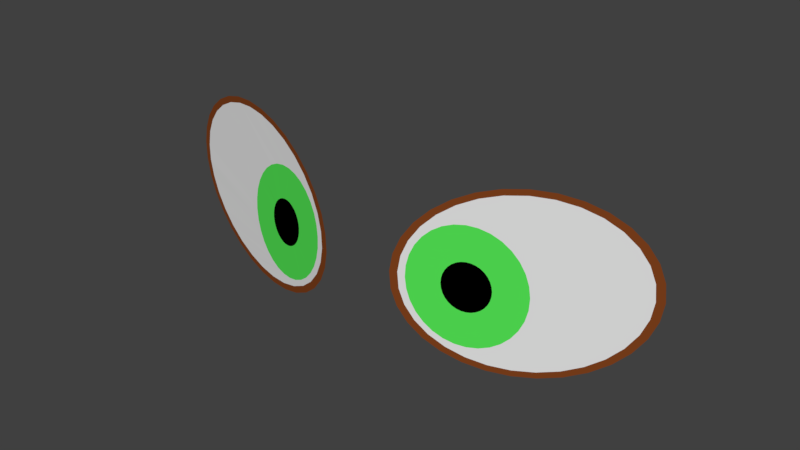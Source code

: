# Source: Eyes2.blend  (saved by Blender 2.77.0; exported with 4.5.12 LTS)
import bpy
from mathutils import Matrix  # noqa: F401  (used for matrix-valued properties, if any)

bpy.ops.wm.read_factory_settings(use_empty=True)
scene = bpy.context.scene
scene.name = 'Scene'

# ---- collections
col_collection_1 = bpy.data.collections.new('Collection 1'); scene.collection.children.link(col_collection_1)

# ---- materials (node trees are filled in below, after node groups)
mat_pupil_001 = bpy.data.materials.new('Pupil.001')
mat_pupil_001.alpha_threshold = 0.0
mat_pupil_001.use_transparent_shadow = False
mat_pupil_001.diffuse_color = (0.0, 0.0, 0.0, 1.0)
mat_pupil_001.roughness = 0.5
mat_cornea = bpy.data.materials.new('Cornea')
mat_cornea.alpha_threshold = 0.0
mat_cornea.use_transparent_shadow = False
mat_cornea.roughness = 0.5
mat_cornea.specular_intensity = 0.0
mat_iris = bpy.data.materials.new('Iris')
mat_iris.alpha_threshold = 0.0
mat_iris.use_transparent_shadow = False
mat_iris.diffuse_color = (0.09022, 0.8, 0.09207, 1.0)
mat_iris.roughness = 0.5
mat_eyeframe = bpy.data.materials.new('EyeFrame')
mat_eyeframe.alpha_threshold = 0.0
mat_eyeframe.use_transparent_shadow = False
mat_eyeframe.diffuse_color = (0.214, 0.05285, 0.01186, 1.0)
mat_eyeframe.roughness = 0.5
mat_eyeframe.specular_intensity = 0.0

# ---- material node trees

# ---- world
world_world = bpy.data.worlds.new('World'); scene.world = world_world
world_world.color = (0.05088, 0.05088, 0.05088)
world_world.use_sun_shadow = False
world_world.sun_shadow_jitter_overblur = 0.0
world_world.cycles.sampling_method = 'MANUAL'
world_world.light_settings.ao_factor = 0.1

# ---- meshes
me_circle_002 = bpy.data.meshes.new('Circle.002')
me_circle_002.from_pydata([(-0.0182, -0.004877, 0.06384), (-0.03828, -0.0046, 0.05716), (-0.05686, -0.004138, 0.04792), (-0.07322, -0.00351, 0.03648), (-0.08674, -0.002739, 0.02328), (-0.09691, -0.001856, 0.008826), (-0.1033, -0.000893, -0.006325), (-0.1057, 0.0001115, -0.02159), (-0.104, 0.001119, -0.03639), (-0.09833, 0.002092, -0.05014), (-0.08882, 0.002991, -0.06233), (-0.07586, 0.003783, -0.07248), (-0.05996, 0.004438, -0.08021), (-0.04173, 0.004929, -0.08521), (-0.02186, 0.005239, -0.08729), (-0.001125, 0.005354, -0.08638), (0.01968, 0.005272, -0.08251), (0.03976, 0.004995, -0.07582), (0.05834, 0.004533, -0.06658), (0.07471, 0.003905, -0.05514), (0.08823, 0.003134, -0.04194), (0.09839, 0.00225, -0.02749), (0.1048, 0.001288, -0.01234), (0.1072, 0.0002832, 0.002929), (0.1055, -0.0007246, 0.01772), (0.09982, -0.001697, 0.03148), (0.0903, -0.002596, 0.04367), (0.07735, -0.003389, 0.05382), (0.06144, -0.004043, 0.06154), (0.04321, -0.004534, 0.06654), (0.02334, -0.004844, 0.06863), (0.002609, -0.00496, 0.06772), (0.03378, -0.001539, 0.02073), (0.03763, -0.001601, 0.02214), (0.03027, -0.001426, 0.0186), (0.02725, -0.001265, 0.01582), (0.02483, -0.001064, 0.01252), (0.0231, -0.0008291, 0.0088), (0.02213, -0.0005702, 0.00482), (0.02196, -0.000297, 0.0007286), (0.02259, -1.994e-05, -0.003317), (0.024, 0.0002502, -0.007162), (0.02614, 0.0005032, -0.01066), (0.02892, 0.0007292, -0.01367), (0.03223, 0.0009195, -0.01608), (0.03595, 0.001067, -0.01781), (0.03994, 0.001166, -0.01877), (0.04404, 0.001212, -0.01894), (0.0481, 0.001204, -0.01831), (0.05195, 0.001142, -0.0169), (0.05546, 0.001029, -0.01476), (0.05848, 0.0008687, -0.01199), (0.0609, 0.0006673, -0.008681), (0.06263, 0.0004326, -0.004966), (0.06359, 0.0001737, -0.0009865), (0.06377, -9.961e-05, 0.003105), (0.06313, -0.0003766, 0.007151), (0.06172, -0.0006468, 0.011), (0.05959, -0.0008997, 0.01449), (0.05681, -0.001126, 0.0175), (0.0535, -0.001316, 0.01992), (0.04977, -0.001463, 0.02164), (0.04579, -0.001562, 0.0226), (0.04169, -0.001609, 0.02277), (-0.03572, -0.004285, 0.0528), (-0.01695, -0.004544, 0.05904), (-0.05308, -0.003854, 0.04416), (-0.06837, -0.003267, 0.03347), (-0.081, -0.002547, 0.02114), (-0.0905, -0.001721, 0.007635), (-0.09649, -0.0008214, -0.006522), (-0.09874, 0.0001171, -0.02079), (-0.09717, 0.001059, -0.03461), (-0.09183, 0.001967, -0.04747), (-0.08294, 0.002808, -0.05885), (-0.07083, 0.003548, -0.06834), (-0.05598, 0.004159, -0.07556), (-0.03894, 0.004619, -0.08023), (-0.02038, 0.004908, -0.08218), (-0.001002, 0.005016, -0.08132), (0.01844, 0.004939, -0.07771), (0.0372, 0.00468, -0.07146), (0.05456, 0.004249, -0.06283), (0.06985, 0.003661, -0.05214), (0.08249, 0.002941, -0.0398), (0.09198, 0.002115, -0.0263), (0.09797, 0.001216, -0.01214), (0.1002, 0.0002775, 0.002124), (0.09865, -0.0006641, 0.01595), (0.09332, -0.001573, 0.0288), (0.08443, -0.002413, 0.04019), (0.07232, -0.003153, 0.04968), (0.05746, -0.003765, 0.05689), (0.04042, -0.004224, 0.06156), (0.02186, -0.004513, 0.06351), (0.002487, -0.004621, 0.06266), (0.02079, -0.003455, 0.04762), (0.03015, -0.003605, 0.05104), (0.01227, -0.00318, 0.04244), (0.004933, -0.00279, 0.0357), (-0.0009469, -0.002301, 0.02766), (-0.005145, -0.001731, 0.01864), (-0.007497, -0.001102, 0.00897), (-0.007914, -0.000438, -0.0009696), (-0.00638, 0.000235, -0.0108), (-0.002953, 0.0008913, -0.02014), (0.002235, 0.001506, -0.02863), (0.008984, 0.002055, -0.03595), (0.01704, 0.002517, -0.04181), (0.02608, 0.002875, -0.046), (0.03577, 0.003115, -0.04834), (0.04573, 0.003228, -0.04875), (0.05558, 0.003209, -0.04721), (0.06494, 0.003059, -0.04379), (0.07346, 0.002784, -0.0386), (0.0808, 0.002394, -0.03187), (0.08668, 0.001904, -0.02383), (0.09087, 0.001334, -0.0148), (0.09323, 0.0007052, -0.005136), (0.09364, 4.146e-05, 0.004803), (0.09211, -0.0006315, 0.01463), (0.08868, -0.001288, 0.02397), (0.08349, -0.001902, 0.03246), (0.07674, -0.002451, 0.03978), (0.06869, -0.002914, 0.04565), (0.05965, -0.003272, 0.04983), (0.04996, -0.003512, 0.05217), (0.04, -0.003624, 0.05258), (0.2449, 0.06562, -0.07538), (0.2629, 0.07609, -0.07925), (0.2809, 0.08636, -0.08016), (0.2983, 0.09603, -0.07808), (0.3143, 0.1047, -0.07308), (0.3284, 0.1121, -0.06536), (0.34, 0.1179, -0.0552), (0.3487, 0.1219, -0.04302), (0.3541, 0.1239, -0.02926), (0.3561, 0.1239, -0.01446), (0.3545, 0.1218, 0.0008028), (0.3494, 0.1177, 0.01595), (0.3411, 0.1119, 0.03041), (0.3297, 0.1045, 0.04361), (0.3159, 0.09574, 0.05505), (0.3, 0.08605, 0.06429), (0.2828, 0.07577, 0.07097), (0.2648, 0.06529, 0.07485), (0.2468, 0.05503, 0.07576), (0.2294, 0.04536, 0.07367), (0.2134, 0.03667, 0.06867), (0.1993, 0.02929, 0.06095), (0.1877, 0.02349, 0.0508), (0.179, 0.01952, 0.03861), (0.1736, 0.0175, 0.02485), (0.1716, 0.01754, 0.01006), (0.1732, 0.01961, -0.00521), (0.1782, 0.02365, -0.02036), (0.1866, 0.02949, -0.03482), (0.1979, 0.03692, -0.04802), (0.2118, 0.04565, -0.05946), (0.2277, 0.05534, -0.0687), (0.2258, 0.04992, -0.01188), (0.2223, 0.04788, -0.01125), (0.2294, 0.05193, -0.01171), (0.2329, 0.05384, -0.01075), (0.2362, 0.05557, -0.009029), (0.2392, 0.05706, -0.006615), (0.2417, 0.05825, -0.003603), (0.2436, 0.0591, -0.0001071), (0.245, 0.05957, 0.003738), (0.2457, 0.05965, 0.007783), (0.2457, 0.05933, 0.01187), (0.245, 0.05862, 0.01585), (0.2436, 0.05755, 0.01957), (0.2416, 0.05617, 0.02288), (0.2391, 0.05452, 0.02565), (0.2361, 0.05267, 0.02778), (0.2328, 0.05069, 0.02919), (0.2293, 0.04865, 0.02983), (0.2257, 0.04664, 0.02966), (0.2222, 0.04473, 0.02869), (0.2189, 0.043, 0.02697), (0.2159, 0.04151, 0.02456), (0.2134, 0.04032, 0.02155), (0.2114, 0.03947, 0.01805), (0.2101, 0.039, 0.01421), (0.2094, 0.03892, 0.01016), (0.2094, 0.03924, 0.006068), (0.2101, 0.03995, 0.002089), (0.2115, 0.04102, -0.001627), (0.2135, 0.0424, -0.004935), (0.216, 0.04405, -0.007709), (0.219, 0.0459, -0.009841), (0.2629, 0.07574, -0.0742), (0.2461, 0.06595, -0.07058), (0.2798, 0.08533, -0.07505), (0.296, 0.09436, -0.0731), (0.311, 0.1025, -0.06843), (0.3242, 0.1094, -0.06121), (0.335, 0.1148, -0.05173), (0.3431, 0.1185, -0.04034), (0.3482, 0.1204, -0.02748), (0.35, 0.1204, -0.01366), (0.3486, 0.1184, 0.0006055), (0.3438, 0.1147, 0.01476), (0.336, 0.1092, 0.02827), (0.3254, 0.1022, 0.0406), (0.3125, 0.09409, 0.05129), (0.2977, 0.08504, 0.05993), (0.2815, 0.07544, 0.06617), (0.2647, 0.06565, 0.06979), (0.2479, 0.05606, 0.07064), (0.2317, 0.04702, 0.06869), (0.2167, 0.0389, 0.06402), (0.2035, 0.032, 0.0568), (0.1927, 0.02659, 0.04732), (0.1846, 0.02287, 0.03593), (0.1795, 0.02099, 0.02308), (0.1776, 0.02102, 0.009252), (0.1791, 0.02296, -0.005013), (0.1839, 0.02674, -0.01917), (0.1917, 0.0322, -0.03268), (0.2023, 0.03914, -0.04501), (0.2152, 0.04729, -0.0557), (0.23, 0.05635, -0.06433), (0.2233, 0.05082, -0.04169), (0.2148, 0.04588, -0.04016), (0.232, 0.0557, -0.04128), (0.2405, 0.06034, -0.03894), (0.2486, 0.06455, -0.03476), (0.2558, 0.06818, -0.02889), (0.2619, 0.07108, -0.02158), (0.2667, 0.07314, -0.01308), (0.27, 0.07428, -0.003744), (0.2716, 0.07447, 0.006085), (0.2716, 0.07368, 0.01602), (0.2699, 0.07196, 0.02569), (0.2665, 0.06937, 0.03472), (0.2617, 0.06601, 0.04276), (0.2555, 0.062, 0.04949), (0.2483, 0.0575, 0.05467), (0.2403, 0.05269, 0.0581), (0.2317, 0.04775, 0.05964), (0.223, 0.04287, 0.05923), (0.2145, 0.03823, 0.05688), (0.2065, 0.03402, 0.0527), (0.1993, 0.03039, 0.04684), (0.1932, 0.0275, 0.03952), (0.1884, 0.02543, 0.03103), (0.1851, 0.02429, 0.02169), (0.1834, 0.0241, 0.01186), (0.1835, 0.02489, 0.001919), (0.1852, 0.02661, -0.00775), (0.1885, 0.0292, -0.01678), (0.1934, 0.03256, -0.02481), (0.1996, 0.03657, -0.03155), (0.2068, 0.04107, -0.03673)], [], [(32, 34, 35, 36, 37, 38, 39, 40, 41, 42, 43, 44, 45, 46, 47, 48, 49, 50, 51, 52, 53, 54, 55, 56, 57, 58, 59, 60, 61, 62, 63, 33), (160, 162, 163, 164, 165, 166, 167, 168, 169, 170, 171, 172, 173, 174, 175, 176, 177, 178, 179, 180, 181, 182, 183, 184, 185, 186, 187, 188, 189, 190, 191, 161), (96, 97, 65, 64), (98, 96, 64, 66), (99, 98, 66, 67), (100, 99, 67, 68), (101, 100, 68, 69), (102, 101, 69, 70), (103, 102, 70, 71), (104, 103, 71, 72), (105, 104, 72, 73), (106, 105, 73, 74), (107, 106, 74, 75), (108, 107, 75, 76), (109, 108, 76, 77), (110, 109, 77, 78), (111, 110, 78, 79), (112, 111, 79, 80), (113, 112, 80, 81), (114, 113, 81, 82), (115, 114, 82, 83), (116, 115, 83, 84), (117, 116, 84, 85), (118, 117, 85, 86), (119, 118, 86, 87), (120, 119, 87, 88), (121, 120, 88, 89), (122, 121, 89, 90), (123, 122, 90, 91), (124, 123, 91, 92), (125, 124, 92, 93), (126, 125, 93, 94), (127, 126, 94, 95), (97, 127, 95, 65), (224, 225, 193, 192), (226, 224, 192, 194), (227, 226, 194, 195), (228, 227, 195, 196), (229, 228, 196, 197), (230, 229, 197, 198), (231, 230, 198, 199), (232, 231, 199, 200), (233, 232, 200, 201), (234, 233, 201, 202), (235, 234, 202, 203), (236, 235, 203, 204), (237, 236, 204, 205), (238, 237, 205, 206), (239, 238, 206, 207), (240, 239, 207, 208), (241, 240, 208, 209), (242, 241, 209, 210), (243, 242, 210, 211), (244, 243, 211, 212), (245, 244, 212, 213), (246, 245, 213, 214), (247, 246, 214, 215), (248, 247, 215, 216), (249, 248, 216, 217), (250, 249, 217, 218), (251, 250, 218, 219), (252, 251, 219, 220), (253, 252, 220, 221), (254, 253, 221, 222), (255, 254, 222, 223), (225, 255, 223, 193), (32, 33, 97, 96), (34, 32, 96, 98), (35, 34, 98, 99), (36, 35, 99, 100), (37, 36, 100, 101), (38, 37, 101, 102), (39, 38, 102, 103), (40, 39, 103, 104), (41, 40, 104, 105), (42, 41, 105, 106), (43, 42, 106, 107), (44, 43, 107, 108), (45, 44, 108, 109), (46, 45, 109, 110), (47, 46, 110, 111), (48, 47, 111, 112), (49, 48, 112, 113), (50, 49, 113, 114), (51, 50, 114, 115), (52, 51, 115, 116), (53, 52, 116, 117), (54, 53, 117, 118), (55, 54, 118, 119), (56, 55, 119, 120), (57, 56, 120, 121), (58, 57, 121, 122), (59, 58, 122, 123), (60, 59, 123, 124), (61, 60, 124, 125), (62, 61, 125, 126), (63, 62, 126, 127), (33, 63, 127, 97), (160, 161, 225, 224), (162, 160, 224, 226), (163, 162, 226, 227), (164, 163, 227, 228), (165, 164, 228, 229), (166, 165, 229, 230), (167, 166, 230, 231), (168, 167, 231, 232), (169, 168, 232, 233), (170, 169, 233, 234), (171, 170, 234, 235), (172, 171, 235, 236), (173, 172, 236, 237), (174, 173, 237, 238), (175, 174, 238, 239), (176, 175, 239, 240), (177, 176, 240, 241), (178, 177, 241, 242), (179, 178, 242, 243), (180, 179, 243, 244), (181, 180, 244, 245), (182, 181, 245, 246), (183, 182, 246, 247), (184, 183, 247, 248), (185, 184, 248, 249), (186, 185, 249, 250), (187, 186, 250, 251), (188, 187, 251, 252), (189, 188, 252, 253), (190, 189, 253, 254), (191, 190, 254, 255), (161, 191, 255, 225), (64, 65, 0, 1), (66, 64, 1, 2), (67, 66, 2, 3), (68, 67, 3, 4), (69, 68, 4, 5), (70, 69, 5, 6), (71, 70, 6, 7), (72, 71, 7, 8), (73, 72, 8, 9), (74, 73, 9, 10), (75, 74, 10, 11), (76, 75, 11, 12), (77, 76, 12, 13), (78, 77, 13, 14), (79, 78, 14, 15), (80, 79, 15, 16), (81, 80, 16, 17), (82, 81, 17, 18), (83, 82, 18, 19), (84, 83, 19, 20), (85, 84, 20, 21), (86, 85, 21, 22), (87, 86, 22, 23), (88, 87, 23, 24), (89, 88, 24, 25), (90, 89, 25, 26), (91, 90, 26, 27), (92, 91, 27, 28), (93, 92, 28, 29), (94, 93, 29, 30), (95, 94, 30, 31), (65, 95, 31, 0), (192, 193, 128, 129), (194, 192, 129, 130), (195, 194, 130, 131), (196, 195, 131, 132), (197, 196, 132, 133), (198, 197, 133, 134), (199, 198, 134, 135), (200, 199, 135, 136), (201, 200, 136, 137), (202, 201, 137, 138), (203, 202, 138, 139), (204, 203, 139, 140), (205, 204, 140, 141), (206, 205, 141, 142), (207, 206, 142, 143), (208, 207, 143, 144), (209, 208, 144, 145), (210, 209, 145, 146), (211, 210, 146, 147), (212, 211, 147, 148), (213, 212, 148, 149), (214, 213, 149, 150), (215, 214, 150, 151), (216, 215, 151, 152), (217, 216, 152, 153), (218, 217, 153, 154), (219, 218, 154, 155), (220, 219, 155, 156), (221, 220, 156, 157), (222, 221, 157, 158), (223, 222, 158, 159), (193, 223, 159, 128)])
me_circle_002.polygons.foreach_set('material_index', [0, 0, 1, 1, 1, 1, 1, 1, 1, 1, 1, 1, 1, 1, 1, 1, 1, 1, 1, 1, 1, 1, 1, 1, 1, 1, 1, 1, 1, 1, 1, 1, 1, 1, 1, 1, 1, 1, 1, 1, 1, 1, 1, 1, 1, 1, 1, 1, 1, 1, 1, 1, 1, 1, 1, 1, 1, 1, 1, 1, 1, 1, 1, 1, 1, 1, 2, 2, 2, 2, 2, 2, 2, 2, 2, 2, 2, 2, 2, 2, 2, 2, 2, 2, 2, 2, 2, 2, 2, 2, 2, 2, 2, 2, 2, 2, 2, 2, 2, 2, 2, 2, 2, 2, 2, 2, 2, 2, 2, 2, 2, 2, 2, 2, 2, 2, 2, 2, 2, 2, 2, 2, 2, 2, 2, 2, 2, 2, 2, 2, 3, 3, 3, 3, 3, 3, 3, 3, 3, 3, 3, 3, 3, 3, 3, 3, 3, 3, 3, 3, 3, 3, 3, 3, 3, 3, 3, 3, 3, 3, 3, 3, 3, 3, 3, 3, 3, 3, 3, 3, 3, 3, 3, 3, 3, 3, 3, 3, 3, 3, 3, 3, 3, 3, 3, 3, 3, 3, 3, 3, 3, 3, 3, 3])
me_circle_002.materials.append(mat_pupil_001)
me_circle_002.materials.append(mat_cornea)
me_circle_002.materials.append(mat_iris)
me_circle_002.materials.append(mat_eyeframe)
me_circle_002.use_remesh_preserve_volume = False
me_circle_002.use_remesh_preserve_attributes = False
me_circle_002.use_mirror_vertex_groups = False
me_circle_002.update()
arm_armature = bpy.data.armatures.new('Armature')  # bones are not reproduced

# ---- objects
ob_armature = bpy.data.objects.new('Armature', arm_armature)
ob_eyes2 = bpy.data.objects.new('Eyes2', me_circle_002)

# ---- transforms, parenting, visibility, modifiers, constraints
ob_armature.location = (0.0, 0.0, 0.0)
ob_armature.scale = (0.4333, 0.4333, 0.4333)
ob_armature.lineart.crease_threshold = 0.0
ob_eyes2.parent = ob_armature
ob_eyes2.matrix_parent_inverse = Matrix(((2.308, 0.0, 0.0, 0.0), (0.0, 2.308, 0.0, 0.0), (0.0, 0.0, 2.308, 0.0), (0.0, 0.0, 0.0, 1.0)))
ob_eyes2.location = (0.1425, -0.2933, 1.067)
ob_eyes2.rotation_euler = (-0.0, 3.142, 0.2618)
ob_eyes2.scale = (1.053, 1.053, 1.053)
ob_eyes2.lineart.crease_threshold = 0.0
_vg = ob_eyes2.vertex_groups.new(name='Bone')
_vg = ob_eyes2.vertex_groups.new(name='Bone.001')
_vg = ob_eyes2.vertex_groups.new(name='Bone.002')
_vg = ob_eyes2.vertex_groups.new(name='Bone.003')
_vg = ob_eyes2.vertex_groups.new(name='Bone.004')
_vg = ob_eyes2.vertex_groups.new(name='Bone.005')
_vg = ob_eyes2.vertex_groups.new(name='Bone.006')
_vg = ob_eyes2.vertex_groups.new(name='Bone.013')
_vg = ob_eyes2.vertex_groups.new(name='Bone.014')
for _i, _w in zip([0, 1, 2, 3, 4, 5, 6, 7, 8, 9, 10, 11, 12, 13, 14, 15, 16, 17, 18, 19, 20, 21, 22, 23, 24, 25, 26, 27, 28, 29, 30, 31, 32, 33, 34, 35, 36, 37, 38, 39, 40, 41, 42, 43, 44, 45, 46, 47, 48, 49, 50, 51, 52, 53, 54, 55, 56, 57, 58, 59, 60, 61, 62, 63, 64, 65, 66, 67, 68, 69, 70, 71, 72, 73, 74, 75, 76, 77, 78, 79, 80, 81, 82, 83, 84, 85, 86, 87, 88, 89, 90, 91, 92, 93, 94, 95, 96, 97, 98, 99, 100, 101, 102, 103, 104, 105, 106, 107, 108, 109, 110, 111, 112, 113, 114, 115, 116, 117, 118, 119, 120, 121, 122, 123, 124, 125, 126, 127, 128, 129, 130, 131, 132, 133, 134, 135, 136, 137, 138, 139, 140, 141, 142, 143, 144, 145, 146, 147, 148, 149, 150, 151, 152, 153, 154, 155, 156, 157, 158, 159, 160, 161, 162, 163, 164, 165, 166, 167, 168, 169, 170, 171, 172, 173, 174, 175, 176, 177, 178, 179, 180, 181, 182, 183, 184, 185, 186, 187, 188, 189, 190, 191, 192, 193, 194, 195, 196, 197, 198, 199, 200, 201, 202, 203, 204, 205, 206, 207, 208, 209, 210, 211, 212, 213, 214, 215, 216, 217, 218, 219, 220, 221, 222, 223, 224, 225, 226, 227, 228, 229, 230, 231, 232, 233, 234, 235, 236, 237, 238, 239, 240, 241, 242, 243, 244, 245, 246, 247, 248, 249, 250, 251, 252, 253, 254, 255], [1.0, 1.0, 1.0, 1.0, 1.0, 1.0, 1.0, 1.0, 1.0, 1.0, 1.0, 1.0, 1.0, 1.0, 1.0, 1.0, 1.0, 1.0, 1.0, 1.0, 1.0, 1.0, 1.0, 1.0, 1.0, 1.0, 1.0, 1.0, 1.0, 1.0, 1.0, 1.0, 1.0, 1.0, 1.0, 1.0, 1.0, 1.0, 1.0, 1.0, 1.0, 1.0, 1.0, 1.0, 1.0, 1.0, 1.0, 1.0, 1.0, 1.0, 1.0, 1.0, 1.0, 1.0, 1.0, 1.0, 1.0, 1.0, 1.0, 1.0, 1.0, 1.0, 1.0, 1.0, 1.0, 1.0, 1.0, 1.0, 1.0, 1.0, 1.0, 1.0, 1.0, 1.0, 1.0, 1.0, 1.0, 1.0, 1.0, 1.0, 1.0, 1.0, 1.0, 1.0, 1.0, 1.0, 1.0, 1.0, 1.0, 1.0, 1.0, 1.0, 1.0, 1.0, 1.0, 1.0, 1.0, 1.0, 1.0, 1.0, 1.0, 1.0, 1.0, 1.0, 1.0, 1.0, 1.0, 1.0, 1.0, 1.0, 1.0, 1.0, 1.0, 1.0, 1.0, 1.0, 1.0, 1.0, 1.0, 1.0, 1.0, 1.0, 1.0, 1.0, 1.0, 1.0, 1.0, 1.0, 1.0, 1.0, 1.0, 1.0, 1.0, 1.0, 1.0, 1.0, 1.0, 1.0, 1.0, 1.0, 1.0, 1.0, 1.0, 1.0, 1.0, 1.0, 1.0, 1.0, 1.0, 1.0, 1.0, 1.0, 1.0, 1.0, 1.0, 1.0, 1.0, 1.0, 1.0, 1.0, 1.0, 1.0, 1.0, 1.0, 1.0, 1.0, 1.0, 1.0, 1.0, 1.0, 1.0, 1.0, 1.0, 1.0, 1.0, 1.0, 1.0, 1.0, 1.0, 1.0, 1.0, 1.0, 1.0, 1.0, 1.0, 1.0, 1.0, 1.0, 1.0, 1.0, 1.0, 1.0, 1.0, 1.0, 1.0, 1.0, 1.0, 1.0, 1.0, 1.0, 1.0, 1.0, 1.0, 1.0, 1.0, 1.0, 1.0, 1.0, 1.0, 1.0, 1.0, 1.0, 1.0, 1.0, 1.0, 1.0, 1.0, 1.0, 1.0, 1.0, 1.0, 1.0, 1.0, 1.0, 1.0, 1.0, 1.0, 1.0, 1.0, 1.0, 1.0, 1.0, 1.0, 1.0, 1.0, 1.0, 1.0, 1.0, 1.0, 1.0, 1.0, 1.0, 1.0, 1.0, 1.0, 1.0, 1.0, 1.0, 1.0, 1.0, 1.0, 1.0, 1.0, 1.0, 1.0, 1.0]): _vg.add([_i], _w, 'REPLACE')
_vg = ob_eyes2.vertex_groups.new(name='Bone.007')
_vg = ob_eyes2.vertex_groups.new(name='Bone.008')
_vg = ob_eyes2.vertex_groups.new(name='Bone.009')
_vg = ob_eyes2.vertex_groups.new(name='Bone.010')
_vg = ob_eyes2.vertex_groups.new(name='Bone.011')
_vg = ob_eyes2.vertex_groups.new(name='Bone.012')
_m = ob_eyes2.modifiers.new('Armature', 'ARMATURE')
_m.object = ob_armature

# ---- collection membership
col_collection_1.objects.link(ob_armature)
col_collection_1.objects.link(ob_eyes2)

# ---- scene / render settings (as saved in the file)
scene.frame_start = 1; scene.frame_end = 200; scene.frame_set(55)
scene.render.engine = 'BLENDER_EEVEE_NEXT'
scene.render.resolution_percentage = 50
scene.render.dither_intensity = 0.0
scene.cycles.use_denoising = False
scene.cycles.samples = 128
scene.cycles.sampling_pattern = 'TABULATED_SOBOL'
scene.cycles.light_sampling_threshold = 0.0
scene.cycles.use_adaptive_sampling = False
scene.cycles.use_light_tree = False
scene.cycles.blur_glossy = 0.0
scene.cycles.sample_clamp_indirect = 0.0
scene.view_settings.view_transform = 'Standard'
bpy.context.view_layer.update()

# ---- added for rendering (the .blend has no active camera and no usable light): camera, sun
cam_auto = bpy.data.cameras.new('AutoCamera')
cam_auto.lens = 50.0
cam_auto.sensor_width = 36.0
cam_auto.clip_end = 1000.0
ob_auto_camera = bpy.data.objects.new('AutoCamera', cam_auto)
scene.collection.objects.link(ob_auto_camera)
ob_auto_camera.location = (0.546755, -0.924314, 1.51129)
ob_auto_camera.rotation_euler = (1.09748, -7.21219e-08, 0.694738)
scene.camera = ob_auto_camera
light_auto_sun = bpy.data.lights.new('AutoSun', 'SUN')
light_auto_sun.energy = 3.0
light_auto_sun.angle = 0.0523599
ob_auto_sun = bpy.data.objects.new('AutoSun', light_auto_sun)
scene.collection.objects.link(ob_auto_sun)
ob_auto_sun.rotation_euler = (0.872665, 0.174533, 0.523599)
bpy.context.view_layer.update()

